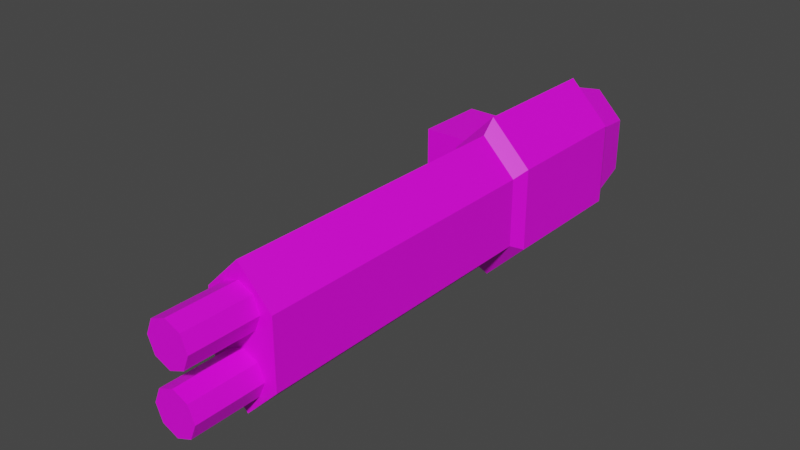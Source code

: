 # Source: mech_arml12.blend  (saved by Blender 2.92.15; exported with 4.5.12 LTS)
import bpy
from mathutils import Matrix  # noqa: F401  (used for matrix-valued properties, if any)

bpy.ops.wm.read_factory_settings(use_empty=True)
scene = bpy.context.scene
scene.name = 'Scene'

# ---- collections
col_collection = bpy.data.collections.new('Collection'); scene.collection.children.link(col_collection)

# ---- images (referenced by path relative to the original .blend; pixels are not part of the script)
import os
ASSET_DIR = os.environ.get("B2B_ASSET_DIR", "")  # directory of the original .blend (textures are referenced by path, not embedded)
HERE = os.path.dirname(os.path.abspath(__file__))  # packed textures are extracted next to this script under _unpacked/

def load_image(name, relpath, width, height, colorspace="sRGB"):
    """Load a texture the original file referenced (path relative to the .blend, or extracted next to this script)."""
    p = next((c for c in (os.path.join(HERE, relpath), os.path.join(ASSET_DIR, relpath)) if relpath and os.path.exists(c)), "")
    if p:
        img = bpy.data.images.load(p, check_existing=True)
        img.name = name
    else:  # same state as the original file: an image datablock whose file is absent (Cycles renders it pink)
        img = bpy.data.images.new(name, width, height)
        img.source = "FILE"
        img.filepath = "//" + (relpath or name)
    img.colorspace_settings.name = colorspace
    return img
img_tex_arml12_png = load_image('tex_arml12.png', 'tex_arml12.png', 1024, 1024, 'sRGB')

# ---- materials (node trees are filled in below, after node groups)
mat_mat_arml = bpy.data.materials.new('mat_arml')
mat_mat_arml.use_transparent_shadow = False

# ---- material node trees
mat_mat_arml.use_nodes = True; mat_mat_arml.node_tree.nodes.clear()
_N = mat_mat_arml.node_tree.nodes; _L = mat_mat_arml.node_tree.links
n0 = _N.new('ShaderNodeBsdfPrincipled'); n0.name = 'Principled BSDF'; n0.location = (10, 300)
n0.distribution = 'GGX'
n0.subsurface_method = 'BURLEY'
n0.inputs[3].default_value = 1.45
n0.inputs[27].default_value = (0.0, 0.0, 0.0, 1.0)
n0.inputs[28].default_value = 1.0
n1 = _N.new('ShaderNodeOutputMaterial'); n1.name = 'Material Output'; n1.location = (300, 300)
n2 = _N.new('ShaderNodeTexImage'); n2.name = 'Image Texture'; n2.location = (-379, 272)
n2.image = img_tex_arml12_png
n2.interpolation = 'Closest'
_L.new(n0.outputs[0], n1.inputs[0])
_L.new(n2.outputs[0], n0.inputs[0])
n1.is_active_output = True

# ---- world
world_world = bpy.data.worlds.new('World'); scene.world = world_world
world_world.use_nodes = True; world_world.node_tree.nodes.clear()
_N = world_world.node_tree.nodes; _L = world_world.node_tree.links
n0 = _N.new('ShaderNodeOutputWorld'); n0.name = 'World Output'; n0.location = (300, 300)
n1 = _N.new('ShaderNodeBackground'); n1.name = 'Background'; n1.location = (10, 300)
n1.inputs[0].default_value = (0.05088, 0.05088, 0.05088, 1.0)
_L.new(n1.outputs[0], n0.inputs[0])
n0.is_active_output = True
world_world.color = (0.05088, 0.05088, 0.05088)
world_world.use_sun_shadow = False
world_world.sun_shadow_jitter_overblur = 0.0

# ---- meshes
me_plane = bpy.data.meshes.new('Plane')
me_plane.from_pydata([(0.305, -0.18, -0.075), (0.155, -0.18, -0.075), (0.305, -0.18, 0.075), (0.155, -0.18, 0.075), (0.23, -0.18, 0.15), (0.23, -0.18, -0.15), (0.305, -0.8468, -0.075), (0.155, -0.8468, -0.075), (0.305, -0.8468, 0.075), (0.155, -0.8468, 0.075), (0.23, -0.8468, 0.15), (0.23, -0.8468, -0.15), (0.32, -0.15, -0.09), (0.14, -0.15, -0.09), (0.32, -0.15, 0.09), (0.14, -0.15, 0.09), (0.23, -0.15, 0.18), (0.23, -0.15, -0.18), (0.32, 0.15, -0.09), (0.14, 0.15, -0.09), (0.32, 0.15, 0.09), (0.14, 0.15, 0.09), (0.23, 0.15, 0.18), (0.23, 0.15, -0.18), (0.305, 0.18, -0.075), (0.155, 0.18, -0.075), (0.305, 0.18, 0.075), (0.155, 0.18, 0.075), (0.23, 0.18, 0.15), (0.23, 0.18, -0.15), (0.29, 0.27, -0.06), (0.17, 0.27, -0.06), (0.29, 0.27, 0.06), (0.17, 0.27, 0.06), (0.23, 0.27, 0.12), (0.23, 0.27, -0.12), (0.23, -0.8468, 0.113), (0.23, -0.9968, 0.113), (0.1961, -0.8468, 0.09894), (0.1961, -0.9968, 0.09894), (0.182, -0.8468, 0.065), (0.182, -0.9968, 0.065), (0.1961, -0.8468, 0.03106), (0.1961, -0.9968, 0.03106), (0.23, -0.8468, 0.017), (0.23, -0.9968, 0.017), (0.2639, -0.8468, 0.03106), (0.2639, -0.9968, 0.03106), (0.278, -0.8468, 0.065), (0.278, -0.9968, 0.065), (0.2639, -0.8468, 0.09894), (0.2639, -0.9968, 0.09894), (0.23, -0.08, -0.075), (0.23, -0.08, 0.075), (0.23, 0.08, -0.075), (0.23, 0.08, 0.075), (0.01, -0.08, -0.075), (0.01, -0.08, 0.075), (0.01, 0.08, -0.075), (0.01, 0.08, 0.075), (0.23, -0.8468, -0.017), (0.23, -0.9968, -0.017), (0.1961, -0.8468, -0.03106), (0.1961, -0.9968, -0.03106), (0.182, -0.8468, -0.065), (0.182, -0.9968, -0.065), (0.1961, -0.8468, -0.09894), (0.1961, -0.9968, -0.09894), (0.23, -0.8468, -0.113), (0.23, -0.9968, -0.113), (0.2639, -0.8468, -0.09894), (0.2639, -0.9968, -0.09894), (0.278, -0.8468, -0.065), (0.278, -0.9968, -0.065), (0.2639, -0.8468, -0.03106), (0.2639, -0.9968, -0.03106)], [], [(0, 12, 14, 2), (6, 8, 10, 9, 7, 11), (2, 8, 6, 0), (0, 6, 11, 5), (4, 10, 8, 2), (5, 11, 7, 1), (3, 9, 10, 4), (1, 7, 9, 3), (16, 22, 21, 15), (5, 17, 12, 0), (2, 14, 16, 4), (1, 13, 17, 5), (4, 16, 15, 3), (3, 15, 13, 1), (20, 26, 28, 22), (15, 21, 19, 13), (12, 18, 20, 14), (17, 23, 18, 12), (14, 20, 22, 16), (13, 19, 23, 17), (27, 33, 31, 25), (19, 25, 29, 23), (22, 28, 27, 21), (21, 27, 25, 19), (18, 24, 26, 20), (23, 29, 24, 18), (30, 35, 31, 33, 34, 32), (24, 30, 32, 26), (29, 35, 30, 24), (26, 32, 34, 28), (25, 31, 35, 29), (28, 34, 33, 27), (36, 38, 39, 37), (38, 40, 41, 39), (40, 42, 43, 41), (42, 44, 45, 43), (44, 46, 47, 45), (46, 48, 49, 47), (39, 41, 43, 45, 47, 49, 51, 37), (48, 50, 51, 49), (50, 36, 37, 51), (54, 58, 59, 55), (56, 52, 53, 57), (54, 52, 56, 58), (59, 57, 53, 55), (60, 62, 63, 61), (62, 64, 65, 63), (64, 66, 67, 65), (66, 68, 69, 67), (68, 70, 71, 69), (70, 72, 73, 71), (63, 65, 67, 69, 71, 73, 75, 61), (72, 74, 75, 73), (74, 60, 61, 75)])
_uv = me_plane.uv_layers.new(name='UVMap')
_uv.uv.foreach_set('vector', [0.5, 0.5314, 0.5241, 0.5421, 0.5241, 0.4129, 0.5, 0.4237, 0.298, 0.7212, 0.298, 0.6135, 0.2442, 0.5597, 0.1904, 0.6135, 0.1904, 0.7212, 0.2442, 0.775, 0.1754, 0.5404, 0.1754, 0.009612, 0.07828, 0.009612, 0.07827, 0.5404, 0.07827, 0.5404, 0.07828, 0.009612, 0.009613, 0.009612, 0.009612, 0.5404, 0.244, 0.5404, 0.244, 0.009612, 0.1754, 0.009612, 0.1754, 0.5404, 0.4785, 0.5404, 0.4785, 0.009612, 0.4098, 0.009612, 0.4098, 0.5404, 0.3127, 0.5404, 0.3127, 0.009612, 0.244, 0.009612, 0.244, 0.5404, 0.4098, 0.5404, 0.4098, 0.009612, 0.3127, 0.009612, 0.3127, 0.5404, 0.5241, 0.3216, 0.7394, 0.3216, 0.7394, 0.2302, 0.5241, 0.2302, 0.4977, 0.6183, 0.5241, 0.6335, 0.5241, 0.5421, 0.4977, 0.5421, 0.4977, 0.4129, 0.5241, 0.4129, 0.5241, 0.3216, 0.4977, 0.3368, 0.4977, 0.101, 0.5241, 0.101, 0.5241, 0.009612, 0.4977, 0.02484, 0.4977, 0.3063, 0.5241, 0.3216, 0.5241, 0.2302, 0.4977, 0.2302, 0.5, 0.2194, 0.5241, 0.2302, 0.5241, 0.101, 0.5, 0.1117, 0.7394, 0.4129, 0.7658, 0.4129, 0.7658, 0.3368, 0.7394, 0.3216, 0.5241, 0.2302, 0.7394, 0.2302, 0.7394, 0.101, 0.5241, 0.101, 0.5241, 0.5421, 0.7394, 0.5421, 0.7394, 0.4129, 0.5241, 0.4129, 0.5241, 0.6335, 0.7394, 0.6335, 0.7394, 0.5421, 0.5241, 0.5421, 0.5241, 0.4129, 0.7394, 0.4129, 0.7394, 0.3216, 0.5241, 0.3216, 0.5241, 0.101, 0.7394, 0.101, 0.7394, 0.009612, 0.5241, 0.009612, 0.7635, 0.2194, 0.829, 0.2087, 0.829, 0.1225, 0.7635, 0.1117, 0.7394, 0.101, 0.7658, 0.101, 0.7658, 0.02484, 0.7394, 0.009612, 0.7394, 0.3216, 0.7658, 0.3063, 0.7658, 0.2302, 0.7394, 0.2302, 0.7394, 0.2302, 0.7635, 0.2194, 0.7635, 0.1117, 0.7394, 0.101, 0.7394, 0.5421, 0.7635, 0.5314, 0.7635, 0.4237, 0.7394, 0.4129, 0.7394, 0.6335, 0.7658, 0.6183, 0.7658, 0.5421, 0.7394, 0.5421, 0.2928, 0.8482, 0.2497, 0.8051, 0.2066, 0.8482, 0.2066, 0.9343, 0.2497, 0.9774, 0.2928, 0.9343, 0.7635, 0.5314, 0.829, 0.5206, 0.829, 0.4345, 0.7635, 0.4237, 0.7658, 0.6183, 0.8322, 0.6031, 0.8322, 0.5421, 0.7658, 0.5421, 0.7658, 0.4129, 0.8322, 0.4129, 0.8322, 0.352, 0.7658, 0.3368, 0.7658, 0.101, 0.8322, 0.101, 0.8322, 0.04007, 0.7658, 0.02484, 0.7658, 0.3063, 0.8322, 0.2911, 0.8322, 0.2302, 0.7658, 0.2302, 0.4249, 0.6652, 0.4249, 0.6388, 0.3173, 0.6388, 0.3173, 0.6652, 0.4249, 0.6388, 0.4249, 0.6124, 0.3173, 0.6124, 0.3173, 0.6388, 0.4249, 0.6124, 0.4249, 0.586, 0.3173, 0.586, 0.3173, 0.6124, 0.4249, 0.586, 0.4249, 0.5597, 0.3173, 0.5597, 0.3173, 0.586, 0.4249, 0.7707, 0.4249, 0.7443, 0.3173, 0.7443, 0.3173, 0.7707, 0.4249, 0.7443, 0.4249, 0.7179, 0.3173, 0.7179, 0.3173, 0.7443, 0.3413, 0.8081, 0.3413, 0.8345, 0.3599, 0.8531, 0.3863, 0.8531, 0.405, 0.8345, 0.405, 0.8081, 0.3863, 0.7895, 0.3599, 0.7895, 0.4249, 0.7179, 0.4249, 0.6915, 0.3173, 0.6915, 0.3173, 0.7179, 0.4249, 0.6915, 0.4249, 0.6652, 0.3173, 0.6652, 0.3173, 0.6915, 0.1711, 0.5597, 0.009612, 0.5597, 0.009612, 0.6674, 0.1711, 0.6674, 0.009612, 0.8827, 0.1711, 0.8827, 0.1711, 0.775, 0.009612, 0.775, 0.1711, 0.9904, 0.1711, 0.8827, 0.009612, 0.8827, 0.009612, 0.9904, 0.009612, 0.6674, 0.009612, 0.775, 0.1711, 0.775, 0.1711, 0.6674, 0.3173, 0.5597, 0.3173, 0.586, 0.4249, 0.586, 0.4249, 0.5597, 0.3173, 0.586, 0.3173, 0.6124, 0.4249, 0.6124, 0.4249, 0.586, 0.3173, 0.6124, 0.3173, 0.6388, 0.4249, 0.6388, 0.4249, 0.6124, 0.3173, 0.6388, 0.3173, 0.6652, 0.4249, 0.6652, 0.4249, 0.6388, 0.3173, 0.6652, 0.3173, 0.6915, 0.4249, 0.6915, 0.4249, 0.6652, 0.3173, 0.6915, 0.3173, 0.7179, 0.4249, 0.7179, 0.4249, 0.6915, 0.405, 0.8345, 0.405, 0.8081, 0.3863, 0.7895, 0.3599, 0.7895, 0.3413, 0.8081, 0.3413, 0.8345, 0.3599, 0.8531, 0.3863, 0.8531, 0.3173, 0.7179, 0.3173, 0.7443, 0.4249, 0.7443, 0.4249, 0.7179, 0.3173, 0.7443, 0.3173, 0.7707, 0.4249, 0.7707, 0.4249, 0.7443])
me_plane.materials.append(mat_mat_arml)
me_plane.use_remesh_fix_poles = True
me_plane.use_remesh_preserve_attributes = False
me_plane.use_mirror_vertex_groups = False
me_plane.use_paint_bone_selection = False
me_plane.use_paint_mask = True
me_plane.update()
arm_armature = bpy.data.armatures.new('Armature')  # bones are not reproduced

# ---- objects
ob_armature = bpy.data.objects.new('Armature', arm_armature)
ob_cannon = bpy.data.objects.new('Cannon', me_plane)

# ---- transforms, parenting, visibility, modifiers, constraints
ob_armature.location = (0.0, 0.0, 0.0)
ob_armature.lineart.crease_threshold = 0.0
ob_cannon.parent = ob_armature
ob_cannon.location = (0.0, 0.0, 0.0)
ob_cannon.lineart.crease_threshold = 0.0
_vg = ob_cannon.vertex_groups.new(name='arm_upper.l')
_vg.add([52, 53, 54, 55, 56, 57, 58, 59], 1.0, 'REPLACE')
_vg = ob_cannon.vertex_groups.new(name='arm_upper.r')
_vg = ob_cannon.vertex_groups.new(name='arm_lower.l')
_vg.add([0, 1, 2, 3, 4, 5, 6, 7, 8, 9, 10, 11, 12, 13, 14, 15, 16, 17, 18, 19, 20, 21, 22, 23, 24, 25, 26, 27, 28, 29, 30, 31, 32, 33, 34, 35, 36, 37, 38, 39, 40, 41, 42, 43, 44, 45, 46, 47, 48, 49, 50, 51, 60, 61, 62, 63, 64, 65, 66, 67, 68, 69, 70, 71, 72, 73, 74, 75], 1.0, 'REPLACE')
_vg = ob_cannon.vertex_groups.new(name='arm_lower.r')
_m = ob_cannon.modifiers.new('Armature', 'ARMATURE')
_m.object = ob_armature

# ---- collection membership
scene.collection.objects.link(ob_armature)
col_collection.objects.link(ob_cannon)

# ---- scene / render settings (as saved in the file)
scene.frame_start = 1; scene.frame_end = 250; scene.frame_set(1)
scene.render.engine = 'BLENDER_EEVEE_NEXT'
scene.cycles.use_denoising = False
scene.cycles.samples = 128
scene.cycles.sampling_pattern = 'TABULATED_SOBOL'
scene.cycles.use_adaptive_sampling = False
scene.cycles.use_light_tree = False
scene.view_settings.view_transform = 'Filmic'
bpy.context.view_layer.update()

# ---- added for rendering (the .blend has no active camera and no usable light): camera, sun
cam_auto = bpy.data.cameras.new('AutoCamera')
cam_auto.lens = 50.0
cam_auto.sensor_width = 36.0
cam_auto.clip_end = 1000.0
ob_auto_camera = bpy.data.objects.new('AutoCamera', cam_auto)
scene.collection.objects.link(ob_auto_camera)
ob_auto_camera.location = (1.41682, -1.86561, 1.00146)
ob_auto_camera.rotation_euler = (1.09748, -7.21219e-08, 0.694738)
scene.camera = ob_auto_camera
light_auto_sun = bpy.data.lights.new('AutoSun', 'SUN')
light_auto_sun.energy = 3.0
light_auto_sun.angle = 0.0523599
ob_auto_sun = bpy.data.objects.new('AutoSun', light_auto_sun)
scene.collection.objects.link(ob_auto_sun)
ob_auto_sun.rotation_euler = (0.872665, 0.174533, 0.523599)
bpy.context.view_layer.update()
